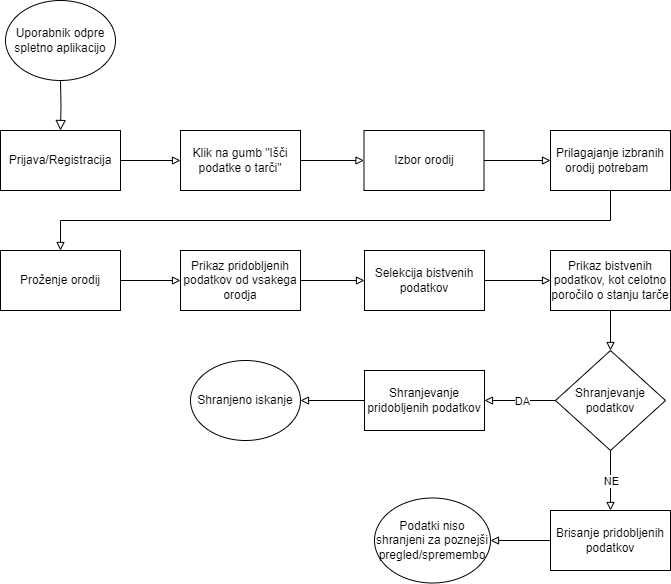

The diagram above was exported from draw.io. Its source (the exported page's mxGraphModel, read from the mxfile embedded in the PNG):
<mxGraphModel dx="1434" dy="784" grid="1" gridSize="10" guides="1" tooltips="1" connect="1" arrows="1" fold="1" page="1" pageScale="1" pageWidth="827" pageHeight="1169" math="0" shadow="0">
  <root>
    <mxCell id="WIyWlLk6GJQsqaUBKTNV-0" />
    <mxCell id="WIyWlLk6GJQsqaUBKTNV-1" parent="WIyWlLk6GJQsqaUBKTNV-0" />
    <mxCell id="d2RgJHA1MF-0FJi521Wp-0" value="" style="rounded=0;html=1;jettySize=auto;orthogonalLoop=1;fontSize=11;endArrow=block;endFill=0;endSize=8;strokeWidth=1;shadow=0;labelBackgroundColor=none;edgeStyle=orthogonalEdgeStyle;entryX=0.5;entryY=0;entryDx=0;entryDy=0;" edge="1" parent="WIyWlLk6GJQsqaUBKTNV-1" target="d2RgJHA1MF-0FJi521Wp-2">
      <mxGeometry relative="1" as="geometry">
        <mxPoint x="110" y="130" as="targetPoint" />
        <mxPoint x="110" y="80" as="sourcePoint" />
      </mxGeometry>
    </mxCell>
    <mxCell id="d2RgJHA1MF-0FJi521Wp-4" value="" style="edgeStyle=orthogonalEdgeStyle;rounded=0;orthogonalLoop=1;jettySize=auto;html=1;endArrow=block;endFill=0;" edge="1" parent="WIyWlLk6GJQsqaUBKTNV-1" source="d2RgJHA1MF-0FJi521Wp-2" target="d2RgJHA1MF-0FJi521Wp-3">
      <mxGeometry relative="1" as="geometry" />
    </mxCell>
    <mxCell id="d2RgJHA1MF-0FJi521Wp-2" value="Prijava/Registracija" style="rounded=0;whiteSpace=wrap;html=1;" vertex="1" parent="WIyWlLk6GJQsqaUBKTNV-1">
      <mxGeometry x="50" y="130" width="120" height="60" as="geometry" />
    </mxCell>
    <mxCell id="d2RgJHA1MF-0FJi521Wp-6" value="" style="edgeStyle=orthogonalEdgeStyle;rounded=0;orthogonalLoop=1;jettySize=auto;html=1;endArrow=block;endFill=0;" edge="1" parent="WIyWlLk6GJQsqaUBKTNV-1" source="d2RgJHA1MF-0FJi521Wp-3" target="d2RgJHA1MF-0FJi521Wp-5">
      <mxGeometry relative="1" as="geometry" />
    </mxCell>
    <mxCell id="d2RgJHA1MF-0FJi521Wp-3" value="Klik na gumb &quot;Išči podatke o tarči&quot;" style="whiteSpace=wrap;html=1;rounded=0;" vertex="1" parent="WIyWlLk6GJQsqaUBKTNV-1">
      <mxGeometry x="230" y="130" width="120" height="60" as="geometry" />
    </mxCell>
    <mxCell id="d2RgJHA1MF-0FJi521Wp-9" value="" style="edgeStyle=orthogonalEdgeStyle;rounded=0;orthogonalLoop=1;jettySize=auto;html=1;endArrow=block;endFill=0;" edge="1" parent="WIyWlLk6GJQsqaUBKTNV-1" source="d2RgJHA1MF-0FJi521Wp-5" target="d2RgJHA1MF-0FJi521Wp-8">
      <mxGeometry relative="1" as="geometry" />
    </mxCell>
    <mxCell id="d2RgJHA1MF-0FJi521Wp-5" value="Izbor orodij" style="whiteSpace=wrap;html=1;rounded=0;" vertex="1" parent="WIyWlLk6GJQsqaUBKTNV-1">
      <mxGeometry x="413.5" y="130" width="120" height="60" as="geometry" />
    </mxCell>
    <mxCell id="d2RgJHA1MF-0FJi521Wp-7" value="Uporabnik odpre spletno aplikacijo" style="ellipse;whiteSpace=wrap;html=1;" vertex="1" parent="WIyWlLk6GJQsqaUBKTNV-1">
      <mxGeometry x="55" width="110" height="80" as="geometry" />
    </mxCell>
    <mxCell id="d2RgJHA1MF-0FJi521Wp-11" value="" style="edgeStyle=orthogonalEdgeStyle;rounded=0;orthogonalLoop=1;jettySize=auto;html=1;endArrow=block;endFill=0;" edge="1" parent="WIyWlLk6GJQsqaUBKTNV-1" source="d2RgJHA1MF-0FJi521Wp-8" target="d2RgJHA1MF-0FJi521Wp-10">
      <mxGeometry relative="1" as="geometry">
        <Array as="points">
          <mxPoint x="660" y="220" />
          <mxPoint x="110" y="220" />
        </Array>
      </mxGeometry>
    </mxCell>
    <mxCell id="d2RgJHA1MF-0FJi521Wp-8" value="Prilagajanje izbranih orodij potrebam&amp;nbsp;&amp;nbsp;" style="whiteSpace=wrap;html=1;rounded=0;" vertex="1" parent="WIyWlLk6GJQsqaUBKTNV-1">
      <mxGeometry x="600" y="130" width="120" height="60" as="geometry" />
    </mxCell>
    <mxCell id="d2RgJHA1MF-0FJi521Wp-13" value="" style="edgeStyle=orthogonalEdgeStyle;rounded=0;orthogonalLoop=1;jettySize=auto;html=1;endArrow=block;endFill=0;" edge="1" parent="WIyWlLk6GJQsqaUBKTNV-1" source="d2RgJHA1MF-0FJi521Wp-10" target="d2RgJHA1MF-0FJi521Wp-12">
      <mxGeometry relative="1" as="geometry" />
    </mxCell>
    <mxCell id="d2RgJHA1MF-0FJi521Wp-10" value="Proženje orodij" style="whiteSpace=wrap;html=1;rounded=0;" vertex="1" parent="WIyWlLk6GJQsqaUBKTNV-1">
      <mxGeometry x="50" y="250" width="120" height="60" as="geometry" />
    </mxCell>
    <mxCell id="d2RgJHA1MF-0FJi521Wp-15" value="" style="edgeStyle=orthogonalEdgeStyle;rounded=0;orthogonalLoop=1;jettySize=auto;html=1;endArrow=block;endFill=0;" edge="1" parent="WIyWlLk6GJQsqaUBKTNV-1" source="d2RgJHA1MF-0FJi521Wp-12" target="d2RgJHA1MF-0FJi521Wp-14">
      <mxGeometry relative="1" as="geometry" />
    </mxCell>
    <mxCell id="d2RgJHA1MF-0FJi521Wp-12" value="Prikaz pridobljenih podatkov od vsakega orodja" style="whiteSpace=wrap;html=1;rounded=0;" vertex="1" parent="WIyWlLk6GJQsqaUBKTNV-1">
      <mxGeometry x="230" y="250" width="120" height="60" as="geometry" />
    </mxCell>
    <mxCell id="d2RgJHA1MF-0FJi521Wp-17" value="" style="edgeStyle=orthogonalEdgeStyle;rounded=0;orthogonalLoop=1;jettySize=auto;html=1;endArrow=block;endFill=0;" edge="1" parent="WIyWlLk6GJQsqaUBKTNV-1" source="d2RgJHA1MF-0FJi521Wp-14" target="d2RgJHA1MF-0FJi521Wp-16">
      <mxGeometry relative="1" as="geometry" />
    </mxCell>
    <mxCell id="d2RgJHA1MF-0FJi521Wp-14" value="Selekcija bistvenih podatkov" style="whiteSpace=wrap;html=1;rounded=0;" vertex="1" parent="WIyWlLk6GJQsqaUBKTNV-1">
      <mxGeometry x="414" y="250" width="120" height="60" as="geometry" />
    </mxCell>
    <mxCell id="d2RgJHA1MF-0FJi521Wp-21" value="" style="edgeStyle=orthogonalEdgeStyle;rounded=0;orthogonalLoop=1;jettySize=auto;html=1;endArrow=block;endFill=0;" edge="1" parent="WIyWlLk6GJQsqaUBKTNV-1" source="d2RgJHA1MF-0FJi521Wp-16" target="d2RgJHA1MF-0FJi521Wp-20">
      <mxGeometry relative="1" as="geometry" />
    </mxCell>
    <mxCell id="d2RgJHA1MF-0FJi521Wp-16" value="Prikaz bistvenih podatkov, kot celotno poročilo o stanju tarče" style="whiteSpace=wrap;html=1;rounded=0;" vertex="1" parent="WIyWlLk6GJQsqaUBKTNV-1">
      <mxGeometry x="600" y="250" width="120" height="60" as="geometry" />
    </mxCell>
    <mxCell id="d2RgJHA1MF-0FJi521Wp-23" value="" style="edgeStyle=orthogonalEdgeStyle;rounded=0;orthogonalLoop=1;jettySize=auto;html=1;endArrow=block;endFill=0;" edge="1" parent="WIyWlLk6GJQsqaUBKTNV-1" source="d2RgJHA1MF-0FJi521Wp-20" target="d2RgJHA1MF-0FJi521Wp-22">
      <mxGeometry relative="1" as="geometry" />
    </mxCell>
    <mxCell id="d2RgJHA1MF-0FJi521Wp-24" value="DA" style="edgeLabel;html=1;align=center;verticalAlign=middle;resizable=0;points=[];" vertex="1" connectable="0" parent="d2RgJHA1MF-0FJi521Wp-23">
      <mxGeometry x="-0.3333" relative="1" as="geometry">
        <mxPoint x="-10" as="offset" />
      </mxGeometry>
    </mxCell>
    <mxCell id="d2RgJHA1MF-0FJi521Wp-26" value="" style="edgeStyle=orthogonalEdgeStyle;rounded=0;orthogonalLoop=1;jettySize=auto;html=1;endArrow=block;endFill=0;" edge="1" parent="WIyWlLk6GJQsqaUBKTNV-1" source="d2RgJHA1MF-0FJi521Wp-20" target="d2RgJHA1MF-0FJi521Wp-25">
      <mxGeometry relative="1" as="geometry" />
    </mxCell>
    <mxCell id="d2RgJHA1MF-0FJi521Wp-27" value="NE" style="edgeLabel;html=1;align=center;verticalAlign=middle;resizable=0;points=[];" vertex="1" connectable="0" parent="d2RgJHA1MF-0FJi521Wp-26">
      <mxGeometry x="-0.6667" y="4" relative="1" as="geometry">
        <mxPoint x="-4" y="20" as="offset" />
      </mxGeometry>
    </mxCell>
    <mxCell id="d2RgJHA1MF-0FJi521Wp-20" value="Shranjevanje podatkov" style="rhombus;whiteSpace=wrap;html=1;rounded=0;" vertex="1" parent="WIyWlLk6GJQsqaUBKTNV-1">
      <mxGeometry x="605" y="350" width="110" height="100" as="geometry" />
    </mxCell>
    <mxCell id="d2RgJHA1MF-0FJi521Wp-30" value="" style="edgeStyle=orthogonalEdgeStyle;rounded=0;orthogonalLoop=1;jettySize=auto;html=1;endArrow=block;endFill=0;entryX=1;entryY=0.5;entryDx=0;entryDy=0;" edge="1" parent="WIyWlLk6GJQsqaUBKTNV-1" source="d2RgJHA1MF-0FJi521Wp-22" target="d2RgJHA1MF-0FJi521Wp-29">
      <mxGeometry relative="1" as="geometry" />
    </mxCell>
    <mxCell id="d2RgJHA1MF-0FJi521Wp-22" value="Shranjevanje pridobljenih podatkov" style="whiteSpace=wrap;html=1;rounded=0;" vertex="1" parent="WIyWlLk6GJQsqaUBKTNV-1">
      <mxGeometry x="414" y="370" width="120" height="60" as="geometry" />
    </mxCell>
    <mxCell id="d2RgJHA1MF-0FJi521Wp-32" value="" style="edgeStyle=orthogonalEdgeStyle;rounded=0;orthogonalLoop=1;jettySize=auto;html=1;endArrow=block;endFill=0;" edge="1" parent="WIyWlLk6GJQsqaUBKTNV-1" source="d2RgJHA1MF-0FJi521Wp-25" target="d2RgJHA1MF-0FJi521Wp-31">
      <mxGeometry relative="1" as="geometry" />
    </mxCell>
    <mxCell id="d2RgJHA1MF-0FJi521Wp-25" value="Brisanje pridobljenih podatkov" style="whiteSpace=wrap;html=1;rounded=0;" vertex="1" parent="WIyWlLk6GJQsqaUBKTNV-1">
      <mxGeometry x="600" y="510" width="120" height="60" as="geometry" />
    </mxCell>
    <mxCell id="d2RgJHA1MF-0FJi521Wp-29" value="Shranjeno iskanje" style="ellipse;whiteSpace=wrap;html=1;" vertex="1" parent="WIyWlLk6GJQsqaUBKTNV-1">
      <mxGeometry x="240" y="360" width="110" height="80" as="geometry" />
    </mxCell>
    <mxCell id="d2RgJHA1MF-0FJi521Wp-31" value="Podatki niso shranjeni za poznejši pregled/spremembo" style="ellipse;whiteSpace=wrap;html=1;" vertex="1" parent="WIyWlLk6GJQsqaUBKTNV-1">
      <mxGeometry x="424" y="497.5" width="116" height="85" as="geometry" />
    </mxCell>
  </root>
</mxGraphModel>